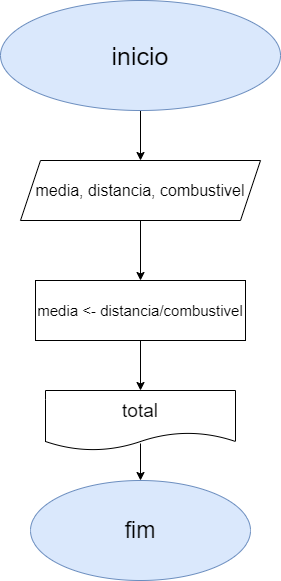

The diagram above was exported from draw.io. Its source (the exported page's mxGraphModel, read from the mxfile embedded in the PNG):
<mxGraphModel dx="1114" dy="616" grid="1" gridSize="10" guides="1" tooltips="1" connect="1" arrows="1" fold="1" page="1" pageScale="1" pageWidth="827" pageHeight="1169" math="0" shadow="0">
  <root>
    <mxCell id="0" />
    <mxCell id="1" parent="0" />
    <mxCell id="YxDg9_1DSrzc6ncRBRCq-2" style="edgeStyle=orthogonalEdgeStyle;rounded=0;orthogonalLoop=1;jettySize=auto;html=1;targetPerimeterSpacing=6;" edge="1" parent="1" source="YxDg9_1DSrzc6ncRBRCq-1">
      <mxGeometry relative="1" as="geometry">
        <mxPoint x="390" y="200" as="targetPoint" />
      </mxGeometry>
    </mxCell>
    <mxCell id="YxDg9_1DSrzc6ncRBRCq-1" value="inicio" style="ellipse;whiteSpace=wrap;html=1;fontSize=25;fillColor=#dae8fc;strokeColor=#6c8ebf;" vertex="1" parent="1">
      <mxGeometry x="250" y="40" width="280" height="110" as="geometry" />
    </mxCell>
    <mxCell id="YxDg9_1DSrzc6ncRBRCq-4" style="edgeStyle=orthogonalEdgeStyle;rounded=0;orthogonalLoop=1;jettySize=auto;html=1;" edge="1" parent="1" source="YxDg9_1DSrzc6ncRBRCq-3">
      <mxGeometry relative="1" as="geometry">
        <mxPoint x="390" y="320" as="targetPoint" />
      </mxGeometry>
    </mxCell>
    <mxCell id="YxDg9_1DSrzc6ncRBRCq-3" value="&lt;font style=&quot;font-size: 16px;&quot;&gt;media, distancia, combustivel&lt;/font&gt;" style="shape=parallelogram;perimeter=parallelogramPerimeter;whiteSpace=wrap;html=1;fixedSize=1;" vertex="1" parent="1">
      <mxGeometry x="270" y="200" width="240" height="60" as="geometry" />
    </mxCell>
    <mxCell id="YxDg9_1DSrzc6ncRBRCq-7" style="edgeStyle=orthogonalEdgeStyle;rounded=0;orthogonalLoop=1;jettySize=auto;html=1;" edge="1" parent="1" source="YxDg9_1DSrzc6ncRBRCq-5">
      <mxGeometry relative="1" as="geometry">
        <mxPoint x="390" y="430" as="targetPoint" />
      </mxGeometry>
    </mxCell>
    <mxCell id="YxDg9_1DSrzc6ncRBRCq-5" value="&lt;font style=&quot;font-size: 15px;&quot;&gt;media &amp;lt;- distancia/combustivel&lt;/font&gt;" style="rounded=0;whiteSpace=wrap;html=1;" vertex="1" parent="1">
      <mxGeometry x="285" y="320" width="210" height="60" as="geometry" />
    </mxCell>
    <mxCell id="YxDg9_1DSrzc6ncRBRCq-10" style="edgeStyle=orthogonalEdgeStyle;rounded=0;orthogonalLoop=1;jettySize=auto;html=1;exitX=0.5;exitY=0.883;exitDx=0;exitDy=0;exitPerimeter=0;" edge="1" parent="1" source="YxDg9_1DSrzc6ncRBRCq-8">
      <mxGeometry relative="1" as="geometry">
        <mxPoint x="390" y="520" as="targetPoint" />
        <Array as="points" />
      </mxGeometry>
    </mxCell>
    <mxCell id="YxDg9_1DSrzc6ncRBRCq-8" value="total" style="shape=document;whiteSpace=wrap;html=1;boundedLbl=1;fontSize=19;" vertex="1" parent="1">
      <mxGeometry x="295" y="430" width="190" height="60" as="geometry" />
    </mxCell>
    <mxCell id="YxDg9_1DSrzc6ncRBRCq-11" value="fim" style="ellipse;whiteSpace=wrap;html=1;fontSize=23;fillColor=#dae8fc;strokeColor=#6c8ebf;" vertex="1" parent="1">
      <mxGeometry x="280" y="520" width="220" height="100" as="geometry" />
    </mxCell>
  </root>
</mxGraphModel>